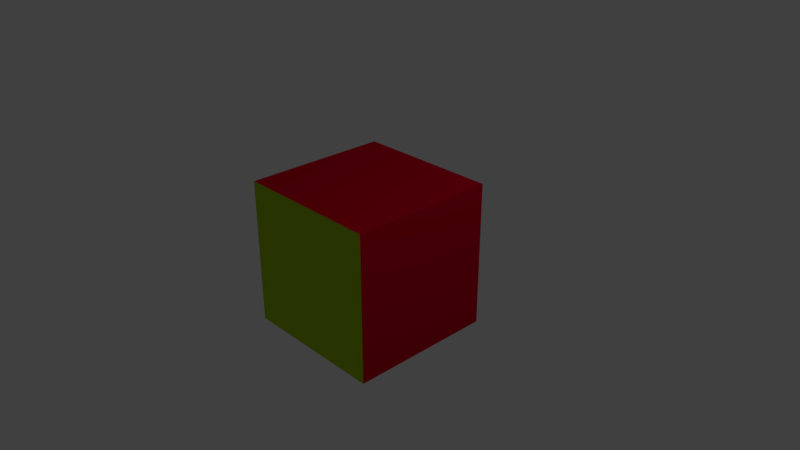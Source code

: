 # Source: cube.blend  (saved by Blender 2.79.0; exported with 4.5.12 LTS)
import bpy
from mathutils import Matrix  # noqa: F401  (used for matrix-valued properties, if any)

bpy.ops.wm.read_factory_settings(use_empty=True)
scene = bpy.context.scene
scene.name = 'Scene'

# ---- collections
col_collection_1 = bpy.data.collections.new('Collection 1'); scene.collection.children.link(col_collection_1)

# ---- materials (node trees are filled in below, after node groups)
mat_1 = bpy.data.materials.new('1')
mat_1.alpha_threshold = 0.0
mat_1.use_transparent_shadow = False
mat_1.diffuse_color = (0.64, 0.0, 0.01919, 1.0)
mat_1.specular_color = (0.5, 0.5, 0.5)
mat_1.roughness = 0.5
mat_1.specular_intensity = 1.0
mat_2 = bpy.data.materials.new('2')
mat_2.alpha_threshold = 0.0
mat_2.use_transparent_shadow = False
mat_2.diffuse_color = (0.3929, 0.64, 0.0, 1.0)
mat_2.specular_color = (0.5, 0.5, 0.5)
mat_2.roughness = 0.5
mat_2.specular_intensity = 1.0
mat_3 = bpy.data.materials.new('3')
mat_3.alpha_threshold = 0.0
mat_3.use_transparent_shadow = False
mat_3.diffuse_color = (0.001689, 0.0, 0.64, 1.0)
mat_3.specular_color = (0.5, 0.5, 0.5)
mat_3.roughness = 0.5
mat_3.specular_intensity = 1.0

# ---- material node trees

# ---- world
world_world = bpy.data.worlds.new('World'); scene.world = world_world
world_world.color = (0.05088, 0.05088, 0.05088)
world_world.use_sun_shadow = False
world_world.sun_shadow_jitter_overblur = 0.0
world_world.cycles.sampling_method = 'MANUAL'

# ---- cameras
cam_camera = bpy.data.cameras.new('Camera')
cam_camera.clip_end = 100.0
cam_camera.lens = 35.0
cam_camera.sensor_width = 32.0
cam_camera.sensor_height = 18.0
cam_camera.ortho_scale = 7.314
cam_camera.dof.focus_distance = 0.0
cam_camera.dof.aperture_fstop = 128.0

# ---- lights
light_lamp = bpy.data.lights.new('Lamp', 'POINT')
light_lamp.transmission_factor = 0.0
light_lamp.cutoff_distance = 30.0
light_lamp.energy = 100.0
light_lamp.shadow_buffer_clip_start = 1.001
light_lamp.shadow_soft_size = 0.1
light_lamp.shadow_maximum_resolution = 0.006
light_lamp.use_absolute_resolution = True

# ---- meshes
me_cube_001 = bpy.data.meshes.new('Cube.001')
me_cube_001.from_pydata([(1.0, -1.0, 1.0), (1.0, 1.0, 1.0), (-1.0, 1.0, 1.0), (-1.0, -1.0, 1.0), (1.0, -1.0, -1.0), (-1.0, -1.0, -1.0), (1.0, 1.0, -1.0), (-1.0, 1.0, -1.0)], [], [(0, 1, 2, 3), (4, 0, 3, 5), (6, 7, 2, 1), (4, 6, 1, 0), (3, 2, 7, 5), (6, 4, 5, 7)])
me_cube_001.polygons.foreach_set('use_smooth', [True] * 6)
me_cube_001.polygons.foreach_set('material_index', [1, 0, 0, 0, 0, 2])
_k = set([(0, 1), (0, 3), (0, 4), (1, 2), (1, 6), (2, 3), (2, 7), (3, 5), (4, 5), (4, 6), (5, 7), (6, 7)])
me_cube_001.attributes.new('sharp_edge', 'BOOLEAN', 'EDGE').data.foreach_set('value', [ (min(e.vertices), max(e.vertices)) in _k for e in me_cube_001.edges])
_uv = me_cube_001.uv_layers.new(name='UVMap')
_uv.uv.foreach_set('vector', [0.41, 0.8, 0.4, 1.0, 1.0, 1.0, 1.0, 1.0, 1.0, 1.0, 0.41, 0.8, 1.0, 1.0, 1.0, 1.0, 1.0, 1.0, 1.0, 1.0, 1.0, 1.0, 0.4, 1.0, 1.0, 1.0, 1.0, 1.0, 0.4, 1.0, 0.41, 0.8, 1.0, 1.0, 1.0, 1.0, 1.0, 1.0, 1.0, 1.0, 1.0, 1.0, 1.0, 1.0, 1.0, 1.0, 1.0, 1.0])
me_cube_001.materials.append(mat_1)
me_cube_001.materials.append(mat_2)
me_cube_001.materials.append(mat_3)
me_cube_001.use_remesh_preserve_volume = False
me_cube_001.use_remesh_preserve_attributes = False
me_cube_001.use_mirror_vertex_groups = False
me_cube_001.update()
me_cube_001.normals_split_custom_set([tuple(v) for v in zip(*[iter([-2.384e-07, -2.384e-07, 1.0, -2.384e-07, -2.384e-07, 1.0, -2.384e-07, -2.384e-07, 1.0, -2.384e-07, -2.384e-07, 1.0, 0.0, -1.0, 0.0, 0.0, -1.0, 0.0, 0.0, -1.0, 0.0, 0.0, -1.0, 0.0, 0.0, 1.0, 0.0, 0.0, 1.0, 0.0, 0.0, 1.0, 0.0, 0.0, 1.0, 0.0, 1.0, 2.384e-07, 2.533e-07, 1.0, 2.384e-07, 2.533e-07, 1.0, 2.384e-07, 2.533e-07, 1.0, 2.384e-07, 2.533e-07, -1.0, 0.0, 0.0, -1.0, 0.0, 0.0, -1.0, 0.0, 0.0, -1.0, 0.0, 0.0, 2.384e-07, 2.533e-07, -1.0, 2.384e-07, 2.533e-07, -1.0, 2.384e-07, 2.533e-07, -1.0, 2.384e-07, 2.533e-07, -1.0])] * 3)])

# ---- objects
ob_cube_001 = bpy.data.objects.new('Cube.001', me_cube_001)
ob_lamp = bpy.data.objects.new('Lamp', light_lamp)
ob_camera = bpy.data.objects.new('Camera', cam_camera)

# ---- transforms, parenting, visibility, modifiers, constraints
ob_cube_001.location = (0.0, 0.0, 0.0)
ob_cube_001.rotation_euler = (1.571, -0.0, 0.0)
ob_cube_001.lineart.crease_threshold = 0.0
ob_lamp.location = (4.076, 1.005, 5.904)
ob_lamp.rotation_euler = (0.6503, 0.05522, 1.866)
ob_lamp.lock_rotations_4d = False
ob_lamp.empty_display_type = 'ARROWS'
ob_lamp.color = (0.0, 0.0, 0.0, 0.0)
ob_lamp.lineart.crease_threshold = 0.0
ob_camera.location = (7.481, -6.508, 5.344)
ob_camera.rotation_euler = (1.109, 0.0, 0.8149)
ob_camera.lock_rotations_4d = False
ob_camera.empty_display_type = 'ARROWS'
ob_camera.color = (0.0, 0.0, 0.0, 0.0)
ob_camera.display_type = 'WIRE'
ob_camera.lineart.crease_threshold = 0.0

# ---- collection membership
col_collection_1.objects.link(ob_cube_001)
col_collection_1.objects.link(ob_lamp)
col_collection_1.objects.link(ob_camera)

# ---- scene / render settings (as saved in the file)
scene.camera = ob_camera
scene.frame_start = 1; scene.frame_end = 250; scene.frame_set(1)
scene.render.engine = 'BLENDER_EEVEE_NEXT'
scene.render.resolution_percentage = 50
scene.render.dither_intensity = 0.0
scene.cycles.use_denoising = False
scene.cycles.samples = 128
scene.cycles.sampling_pattern = 'TABULATED_SOBOL'
scene.cycles.use_adaptive_sampling = False
scene.cycles.use_light_tree = False
scene.cycles.blur_glossy = 0.0
scene.cycles.sample_clamp_indirect = 0.0
scene.view_settings.view_transform = 'Standard'
bpy.context.view_layer.update()
